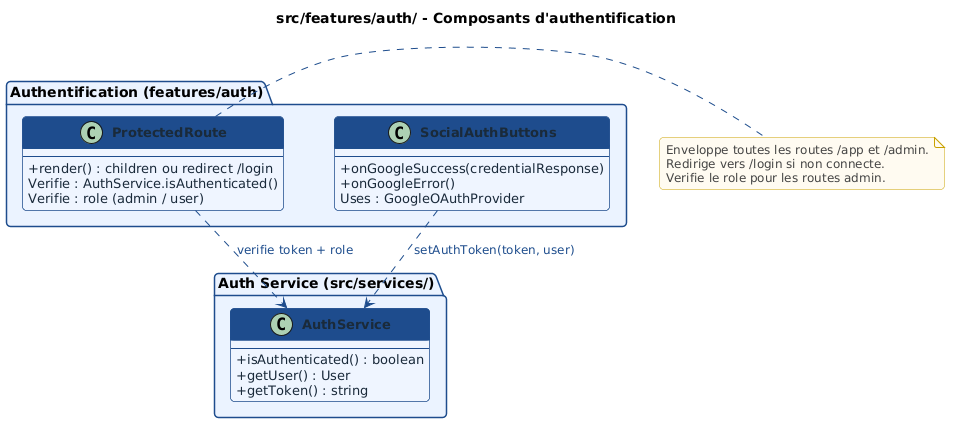

The diagram above was rendered by PlantUML. Its source (embedded in the PNG):
@startuml
skinparam backgroundColor #FFFFFF
skinparam classBackgroundColor #EEF4FF
skinparam classBorderColor #1E4D8C
skinparam classHeaderBackgroundColor #1E4D8C
skinparam classFontColor #FFFFFF
skinparam classFontSize 14
skinparam classFontStyle bold
skinparam classAttributeFontSize 13
skinparam classAttributeFontColor #1a2a3a
skinparam classAttributeIconSize 0
skinparam arrowColor #1E4D8C
skinparam arrowFontColor #1E4D8C
skinparam arrowFontSize 12
skinparam noteFontColor #444444
skinparam noteFontSize 12
skinparam noteBackgroundColor #FFFBF0
skinparam noteBorderColor #C8A000
skinparam shadowing false
skinparam roundcorner 8
skinparam packageBackgroundColor #EBF3FF
skinparam packageBorderColor #1E4D8C
skinparam packageFontSize 14
skinparam packageFontStyle bold
skinparam nodeSep 50
skinparam rankSep 60
title src/features/auth/ - Composants d'authentification

package "Authentification (features/auth)" {

  class ProtectedRoute {
    --
    + render() : children ou redirect /login
    Verifie : AuthService.isAuthenticated()
    Verifie : role (admin / user)
  }

  class SocialAuthButtons {
    --
    + onGoogleSuccess(credentialResponse)
    + onGoogleError()
    Uses : GoogleOAuthProvider
  }
}

package "Auth Service (src/services/)" {
  class AuthService {
    --
    + isAuthenticated() : boolean
    + getUser() : User
    + getToken() : string
  }
}

ProtectedRoute ..> AuthService : verifie token + role
SocialAuthButtons ..> AuthService : setAuthToken(token, user)

note right of ProtectedRoute
  Enveloppe toutes les routes /app et /admin.
  Redirige vers /login si non connecte.
  Verifie le role pour les routes admin.
end note
@enduml